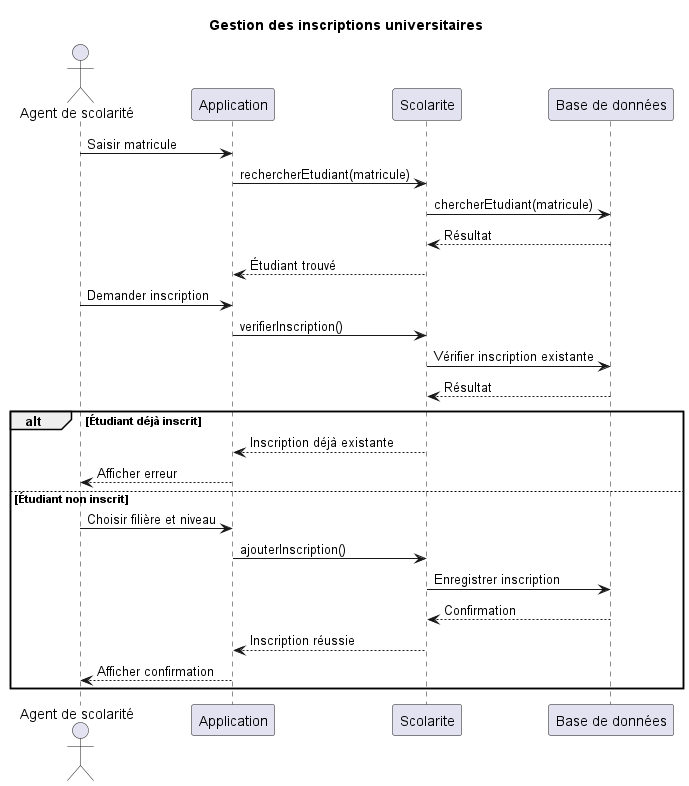

The diagram above was rendered by PlantUML. Its source (embedded in the PNG):
@startuml Dagramme_de_sequence
title Gestion des inscriptions universitaires
actor "Agent de scolarité" as Agent
participant "Application" as App
participant "Scolarite" as S
participant "Base de données" as BD

Agent -> App : Saisir matricule
App -> S : rechercherEtudiant(matricule)
S -> BD : chercherEtudiant(matricule)
BD --> S : Résultat
S --> App : Étudiant trouvé

Agent -> App : Demander inscription
App -> S : verifierInscription()

S -> BD : Vérifier inscription existante
BD --> S : Résultat

alt Étudiant déjà inscrit
    S --> App : Inscription déjà existante
    App --> Agent : Afficher erreur
else Étudiant non inscrit
    Agent -> App : Choisir filière et niveau
    App -> S : ajouterInscription()
    S -> BD : Enregistrer inscription
    BD --> S : Confirmation
    S --> App : Inscription réussie
    App --> Agent : Afficher confirmation
end

@enduml